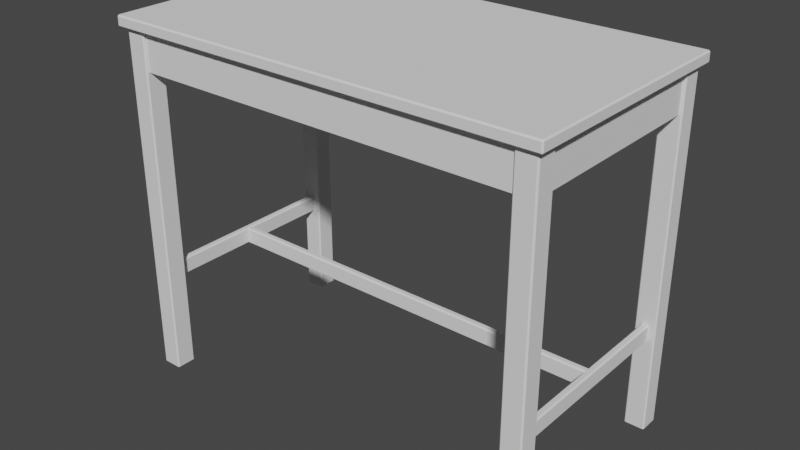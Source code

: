 # Source: table-bar-rectangle.blend  (saved by Blender 2.80.41; exported with 4.5.12 LTS)
import bpy
from mathutils import Matrix  # noqa: F401  (used for matrix-valued properties, if any)

bpy.ops.wm.read_factory_settings(use_empty=True)
scene = bpy.context.scene
scene.name = 'Scene'

# ---- collections
col_collection = bpy.data.collections.new('Collection'); scene.collection.children.link(col_collection)

# ---- world
world_world = bpy.data.worlds.new('World'); scene.world = world_world
world_world.color = (0.05088, 0.05088, 0.05088)
world_world.use_sun_shadow = False
world_world.sun_shadow_jitter_overblur = 0.0

# ---- meshes
me_cube_002 = bpy.data.meshes.new('Cube.002')
me_cube_002.from_pydata([(0.6405, -0.35, 1.019), (0.6405, -0.35, 1.051), (-0.6404, -0.35, 1.019), (-0.6404, -0.35, 1.051), (0.6405, 0.35, 1.019), (0.6405, 0.35, 1.051), (-0.6404, 0.35, 1.019), (-0.6404, 0.35, 1.051), (0.6038, -0.3106, 0.2765), (0.6038, -0.3106, 0.3265), (0.5838, -0.3106, 0.2765), (0.5838, -0.3106, 0.3265), (0.6038, 0.3105, 0.2765), (0.6038, 0.3105, 0.3265), (0.5838, 0.3105, 0.2765), (0.5838, 0.3105, 0.3265), (0.6155, -0.325, 1.03), (0.6155, -0.325, 0.9036), (-0.6154, -0.325, 1.03), (-0.6154, -0.325, 0.9036), (0.6155, 0.325, 1.03), (0.6155, 0.325, 0.9036), (-0.6154, 0.325, 1.03), (-0.6154, 0.325, 0.9036), (0.6239, 0.2736, 0.0002574), (0.6239, 0.2736, 1.04), (0.5639, 0.2736, 0.0002574), (0.5639, 0.2736, 1.04), (0.6239, 0.3336, 0.0002574), (0.6239, 0.3336, 1.04), (0.5639, 0.3336, 0.0002574), (0.5639, 0.3336, 1.04), (-0.5641, 0.2736, 0.0002574), (-0.5641, 0.2736, 1.04), (-0.6241, 0.2736, 0.0002574), (-0.6241, 0.2736, 1.04), (-0.5641, 0.3336, 0.0002574), (-0.5641, 0.3336, 1.04), (-0.6241, 0.3336, 0.0002574), (-0.6241, 0.3336, 1.04), (0.6239, -0.3333, 0.0002574), (0.6239, -0.3333, 1.04), (0.5639, -0.3333, 0.0002574), (0.5639, -0.3333, 1.04), (0.6239, -0.2733, 0.0002574), (0.6239, -0.2733, 1.04), (0.5639, -0.2733, 0.0002574), (0.5639, -0.2733, 1.04), (-0.5641, -0.3333, 0.0002574), (-0.5641, -0.3333, 1.04), (-0.6241, -0.3333, 0.0002574), (-0.6241, -0.3333, 1.04), (-0.5641, -0.2733, 0.0002574), (-0.5641, -0.2733, 1.04), (-0.6241, -0.2733, 0.0002574), (-0.6241, -0.2733, 1.04), (-0.5863, -0.3106, 0.2765), (-0.5863, -0.3106, 0.3265), (-0.6063, -0.3106, 0.2765), (-0.6063, -0.3106, 0.3265), (-0.5863, 0.3105, 0.2765), (-0.5863, 0.3105, 0.3265), (-0.6063, 0.3105, 0.2765), (-0.6063, 0.3105, 0.3265), (0.5918, 0.009965, 0.2765), (0.5918, 0.009965, 0.3265), (0.5918, -0.01004, 0.2765), (0.5918, -0.01004, 0.3265), (-0.5892, 0.009964, 0.2765), (-0.5892, 0.009964, 0.3265), (-0.5892, -0.01004, 0.2765), (-0.5892, -0.01004, 0.3265)], [], [(0, 1, 3, 2), (2, 3, 7, 6), (6, 7, 5, 4), (4, 5, 1, 0), (2, 6, 4, 0), (7, 3, 1, 5), (8, 9, 11, 10), (10, 11, 15, 14), (14, 15, 13, 12), (12, 13, 9, 8), (10, 14, 12, 8), (15, 11, 9, 13), (16, 18, 19, 17), (18, 22, 23, 19), (22, 20, 21, 23), (20, 16, 17, 21), (18, 16, 20, 22), (23, 21, 17, 19), (24, 25, 27, 26), (26, 27, 31, 30), (30, 31, 29, 28), (28, 29, 25, 24), (26, 30, 28, 24), (31, 27, 25, 29), (32, 33, 35, 34), (34, 35, 39, 38), (38, 39, 37, 36), (36, 37, 33, 32), (34, 38, 36, 32), (39, 35, 33, 37), (40, 41, 43, 42), (42, 43, 47, 46), (46, 47, 45, 44), (44, 45, 41, 40), (42, 46, 44, 40), (47, 43, 41, 45), (48, 49, 51, 50), (50, 51, 55, 54), (54, 55, 53, 52), (52, 53, 49, 48), (50, 54, 52, 48), (55, 51, 49, 53), (56, 57, 59, 58), (58, 59, 63, 62), (62, 63, 61, 60), (60, 61, 57, 56), (58, 62, 60, 56), (63, 59, 57, 61), (64, 65, 67, 66), (66, 67, 71, 70), (70, 71, 69, 68), (68, 69, 65, 64), (66, 70, 68, 64), (71, 67, 65, 69)])
_uv = me_cube_002.uv_layers.new(name='UVMap')
_uv.uv.foreach_set('vector', [0.375, 0.0, 0.625, 0.0, 0.625, 0.25, 0.375, 0.25, 0.375, 0.25, 0.625, 0.25, 0.625, 0.5, 0.375, 0.5, 0.375, 0.5, 0.625, 0.5, 0.625, 0.75, 0.375, 0.75, 0.375, 0.75, 0.625, 0.75, 0.625, 1.0, 0.375, 1.0, 0.125, 0.5, 0.375, 0.5, 0.375, 0.75, 0.125, 0.75, 0.625, 0.5, 0.875, 0.5, 0.875, 0.75, 0.625, 0.75, 0.375, 0.0, 0.625, 0.0, 0.625, 0.25, 0.375, 0.25, 0.375, 0.25, 0.625, 0.25, 0.625, 0.5, 0.375, 0.5, 0.375, 0.5, 0.625, 0.5, 0.625, 0.75, 0.375, 0.75, 0.375, 0.75, 0.625, 0.75, 0.625, 1.0, 0.375, 1.0, 0.125, 0.5, 0.375, 0.5, 0.375, 0.75, 0.125, 0.75, 0.625, 0.5, 0.875, 0.5, 0.875, 0.75, 0.625, 0.75, 0.375, 0.0, 0.375, 0.25, 0.625, 0.25, 0.625, 0.0, 0.375, 0.25, 0.375, 0.5, 0.625, 0.5, 0.625, 0.25, 0.375, 0.5, 0.375, 0.75, 0.625, 0.75, 0.625, 0.5, 0.375, 0.75, 0.375, 1.0, 0.625, 1.0, 0.625, 0.75, 0.125, 0.5, 0.125, 0.75, 0.375, 0.75, 0.375, 0.5, 0.625, 0.5, 0.625, 0.75, 0.875, 0.75, 0.875, 0.5, 0.375, 0.0, 0.625, 0.0, 0.625, 0.25, 0.375, 0.25, 0.375, 0.25, 0.625, 0.25, 0.625, 0.5, 0.375, 0.5, 0.375, 0.5, 0.625, 0.5, 0.625, 0.75, 0.375, 0.75, 0.375, 0.75, 0.625, 0.75, 0.625, 1.0, 0.375, 1.0, 0.125, 0.5, 0.375, 0.5, 0.375, 0.75, 0.125, 0.75, 0.625, 0.5, 0.875, 0.5, 0.875, 0.75, 0.625, 0.75, 0.375, 0.0, 0.625, 0.0, 0.625, 0.25, 0.375, 0.25, 0.375, 0.25, 0.625, 0.25, 0.625, 0.5, 0.375, 0.5, 0.375, 0.5, 0.625, 0.5, 0.625, 0.75, 0.375, 0.75, 0.375, 0.75, 0.625, 0.75, 0.625, 1.0, 0.375, 1.0, 0.125, 0.5, 0.375, 0.5, 0.375, 0.75, 0.125, 0.75, 0.625, 0.5, 0.875, 0.5, 0.875, 0.75, 0.625, 0.75, 0.375, 0.0, 0.625, 0.0, 0.625, 0.25, 0.375, 0.25, 0.375, 0.25, 0.625, 0.25, 0.625, 0.5, 0.375, 0.5, 0.375, 0.5, 0.625, 0.5, 0.625, 0.75, 0.375, 0.75, 0.375, 0.75, 0.625, 0.75, 0.625, 1.0, 0.375, 1.0, 0.125, 0.5, 0.375, 0.5, 0.375, 0.75, 0.125, 0.75, 0.625, 0.5, 0.875, 0.5, 0.875, 0.75, 0.625, 0.75, 0.375, 0.0, 0.625, 0.0, 0.625, 0.25, 0.375, 0.25, 0.375, 0.25, 0.625, 0.25, 0.625, 0.5, 0.375, 0.5, 0.375, 0.5, 0.625, 0.5, 0.625, 0.75, 0.375, 0.75, 0.375, 0.75, 0.625, 0.75, 0.625, 1.0, 0.375, 1.0, 0.125, 0.5, 0.375, 0.5, 0.375, 0.75, 0.125, 0.75, 0.625, 0.5, 0.875, 0.5, 0.875, 0.75, 0.625, 0.75, 0.375, 0.0, 0.625, 0.0, 0.625, 0.25, 0.375, 0.25, 0.375, 0.25, 0.625, 0.25, 0.625, 0.5, 0.375, 0.5, 0.375, 0.5, 0.625, 0.5, 0.625, 0.75, 0.375, 0.75, 0.375, 0.75, 0.625, 0.75, 0.625, 1.0, 0.375, 1.0, 0.125, 0.5, 0.375, 0.5, 0.375, 0.75, 0.125, 0.75, 0.625, 0.5, 0.875, 0.5, 0.875, 0.75, 0.625, 0.75, 0.375, 0.0, 0.625, 0.0, 0.625, 0.25, 0.375, 0.25, 0.375, 0.25, 0.625, 0.25, 0.625, 0.5, 0.375, 0.5, 0.375, 0.5, 0.625, 0.5, 0.625, 0.75, 0.375, 0.75, 0.375, 0.75, 0.625, 0.75, 0.625, 1.0, 0.375, 1.0, 0.125, 0.5, 0.375, 0.5, 0.375, 0.75, 0.125, 0.75, 0.625, 0.5, 0.875, 0.5, 0.875, 0.75, 0.625, 0.75])
me_cube_002.use_remesh_preserve_volume = False
me_cube_002.use_remesh_preserve_attributes = False
me_cube_002.use_mirror_vertex_groups = False
me_cube_002.update()

# ---- objects
ob_cube_008 = bpy.data.objects.new('Cube.008', me_cube_002)

# ---- transforms, parenting, visibility, modifiers, constraints
ob_cube_008.location = (0.0, 0.0, 0.0)
ob_cube_008.lineart.crease_threshold = 0.0
_m = ob_cube_008.modifiers.new('Bevel', 'BEVEL')
_m.width = 0.004
_m.width_pct = 0.004
_m.limit_method = 'NONE'
_m.spread = 0.0

# ---- collection membership
col_collection.objects.link(ob_cube_008)

# ---- scene / render settings (as saved in the file)
scene.frame_start = 1; scene.frame_end = 250; scene.frame_set(1)
scene.render.engine = 'BLENDER_EEVEE_NEXT'
scene.render.motion_blur_shutter = 1.0
scene.cycles.use_denoising = False
scene.cycles.samples = 128
scene.cycles.sampling_pattern = 'TABULATED_SOBOL'
scene.cycles.use_adaptive_sampling = False
scene.cycles.use_light_tree = False
scene.view_settings.view_transform = 'Filmic'
bpy.context.view_layer.update()

# ---- added for rendering (the .blend has no active camera and no usable light): camera, sun
cam_auto = bpy.data.cameras.new('AutoCamera')
cam_auto.lens = 50.0
cam_auto.sensor_width = 36.0
cam_auto.clip_end = 1000.0
ob_auto_camera = bpy.data.objects.new('AutoCamera', cam_auto)
scene.collection.objects.link(ob_auto_camera)
ob_auto_camera.location = (1.66424, -1.99709, 1.85711)
ob_auto_camera.rotation_euler = (1.09748, -7.21219e-08, 0.694738)
scene.camera = ob_auto_camera
light_auto_sun = bpy.data.lights.new('AutoSun', 'SUN')
light_auto_sun.energy = 3.0
light_auto_sun.angle = 0.0523599
ob_auto_sun = bpy.data.objects.new('AutoSun', light_auto_sun)
scene.collection.objects.link(ob_auto_sun)
ob_auto_sun.rotation_euler = (0.872665, 0.174533, 0.523599)
bpy.context.view_layer.update()
